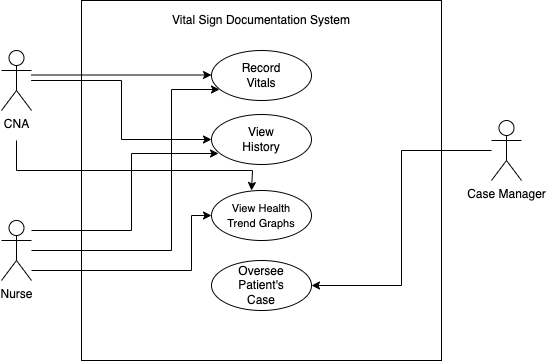

The diagram above was exported from draw.io. Its source (the exported page's mxGraphModel, read from the mxfile embedded in the PNG):
<mxGraphModel dx="1018" dy="621" grid="1" gridSize="10" guides="1" tooltips="1" connect="1" arrows="1" fold="1" page="1" pageScale="1" pageWidth="850" pageHeight="1100" math="0" shadow="0">
  <root>
    <mxCell id="0" />
    <mxCell id="1" parent="0" />
    <mxCell id="w1LgEsOkjF9c4PSFlq8z-31" style="edgeStyle=orthogonalEdgeStyle;rounded=0;orthogonalLoop=1;jettySize=auto;html=1;entryX=0;entryY=0.5;entryDx=0;entryDy=0;" edge="1" parent="1" source="w1LgEsOkjF9c4PSFlq8z-1" target="w1LgEsOkjF9c4PSFlq8z-17">
      <mxGeometry relative="1" as="geometry" />
    </mxCell>
    <mxCell id="w1LgEsOkjF9c4PSFlq8z-32" style="edgeStyle=orthogonalEdgeStyle;rounded=0;orthogonalLoop=1;jettySize=auto;html=1;entryX=0;entryY=0.5;entryDx=0;entryDy=0;" edge="1" parent="1" source="w1LgEsOkjF9c4PSFlq8z-1" target="w1LgEsOkjF9c4PSFlq8z-17">
      <mxGeometry relative="1" as="geometry" />
    </mxCell>
    <mxCell id="w1LgEsOkjF9c4PSFlq8z-1" value="CNA" style="shape=umlActor;verticalLabelPosition=bottom;verticalAlign=top;html=1;outlineConnect=0;" vertex="1" parent="1">
      <mxGeometry x="30" y="80" width="30" height="60" as="geometry" />
    </mxCell>
    <mxCell id="w1LgEsOkjF9c4PSFlq8z-2" value="Case Manager" style="shape=umlActor;verticalLabelPosition=bottom;verticalAlign=top;html=1;outlineConnect=0;" vertex="1" parent="1">
      <mxGeometry x="520" y="150" width="30" height="60" as="geometry" />
    </mxCell>
    <mxCell id="w1LgEsOkjF9c4PSFlq8z-3" value="Nurse" style="shape=umlActor;verticalLabelPosition=bottom;verticalAlign=top;html=1;outlineConnect=0;" vertex="1" parent="1">
      <mxGeometry x="30" y="250" width="30" height="60" as="geometry" />
    </mxCell>
    <mxCell id="w1LgEsOkjF9c4PSFlq8z-22" value="" style="group" vertex="1" connectable="0" parent="1">
      <mxGeometry x="110" y="30" width="360" height="360" as="geometry" />
    </mxCell>
    <mxCell id="w1LgEsOkjF9c4PSFlq8z-5" value="" style="whiteSpace=wrap;html=1;aspect=fixed;" vertex="1" parent="w1LgEsOkjF9c4PSFlq8z-22">
      <mxGeometry width="360" height="360" as="geometry" />
    </mxCell>
    <mxCell id="w1LgEsOkjF9c4PSFlq8z-8" value="Vital Sign Documentation System" style="text;html=1;align=center;verticalAlign=middle;whiteSpace=wrap;rounded=0;" vertex="1" parent="w1LgEsOkjF9c4PSFlq8z-22">
      <mxGeometry x="65" width="230" height="40" as="geometry" />
    </mxCell>
    <mxCell id="w1LgEsOkjF9c4PSFlq8z-11" value="" style="group" vertex="1" connectable="0" parent="w1LgEsOkjF9c4PSFlq8z-22">
      <mxGeometry x="130" y="50" width="100" height="50" as="geometry" />
    </mxCell>
    <mxCell id="w1LgEsOkjF9c4PSFlq8z-9" value="" style="ellipse;whiteSpace=wrap;html=1;" vertex="1" parent="w1LgEsOkjF9c4PSFlq8z-11">
      <mxGeometry width="100" height="50" as="geometry" />
    </mxCell>
    <mxCell id="w1LgEsOkjF9c4PSFlq8z-10" value="Record Vitals" style="text;html=1;align=center;verticalAlign=middle;whiteSpace=wrap;rounded=0;" vertex="1" parent="w1LgEsOkjF9c4PSFlq8z-11">
      <mxGeometry x="20" y="10" width="60" height="30" as="geometry" />
    </mxCell>
    <mxCell id="w1LgEsOkjF9c4PSFlq8z-12" value="" style="group" vertex="1" connectable="0" parent="w1LgEsOkjF9c4PSFlq8z-22">
      <mxGeometry x="130" y="114" width="100" height="50" as="geometry" />
    </mxCell>
    <mxCell id="w1LgEsOkjF9c4PSFlq8z-13" value="" style="ellipse;whiteSpace=wrap;html=1;" vertex="1" parent="w1LgEsOkjF9c4PSFlq8z-12">
      <mxGeometry width="100" height="50" as="geometry" />
    </mxCell>
    <mxCell id="w1LgEsOkjF9c4PSFlq8z-14" value="View History" style="text;html=1;align=center;verticalAlign=middle;whiteSpace=wrap;rounded=0;" vertex="1" parent="w1LgEsOkjF9c4PSFlq8z-12">
      <mxGeometry x="20" y="10" width="60" height="30" as="geometry" />
    </mxCell>
    <mxCell id="w1LgEsOkjF9c4PSFlq8z-16" value="" style="group" vertex="1" connectable="0" parent="w1LgEsOkjF9c4PSFlq8z-22">
      <mxGeometry x="130" y="190" width="100" height="50" as="geometry" />
    </mxCell>
    <mxCell id="w1LgEsOkjF9c4PSFlq8z-17" value="" style="ellipse;whiteSpace=wrap;html=1;" vertex="1" parent="w1LgEsOkjF9c4PSFlq8z-16">
      <mxGeometry width="100" height="50" as="geometry" />
    </mxCell>
    <mxCell id="w1LgEsOkjF9c4PSFlq8z-18" value="&lt;font style=&quot;font-size: 11px;&quot;&gt;View Health Trend Graphs&lt;/font&gt;" style="text;html=1;align=center;verticalAlign=middle;whiteSpace=wrap;rounded=0;" vertex="1" parent="w1LgEsOkjF9c4PSFlq8z-16">
      <mxGeometry x="10" y="10" width="80" height="30" as="geometry" />
    </mxCell>
    <mxCell id="w1LgEsOkjF9c4PSFlq8z-19" value="" style="group" vertex="1" connectable="0" parent="w1LgEsOkjF9c4PSFlq8z-22">
      <mxGeometry x="130" y="260" width="100" height="50" as="geometry" />
    </mxCell>
    <mxCell id="w1LgEsOkjF9c4PSFlq8z-20" value="" style="ellipse;whiteSpace=wrap;html=1;" vertex="1" parent="w1LgEsOkjF9c4PSFlq8z-19">
      <mxGeometry width="100" height="50" as="geometry" />
    </mxCell>
    <mxCell id="w1LgEsOkjF9c4PSFlq8z-21" value="Oversee Patient's Case" style="text;html=1;align=center;verticalAlign=middle;whiteSpace=wrap;rounded=0;" vertex="1" parent="w1LgEsOkjF9c4PSFlq8z-19">
      <mxGeometry x="20" y="10" width="60" height="30" as="geometry" />
    </mxCell>
    <mxCell id="w1LgEsOkjF9c4PSFlq8z-26" style="edgeStyle=orthogonalEdgeStyle;rounded=0;orthogonalLoop=1;jettySize=auto;html=1;" edge="1" parent="w1LgEsOkjF9c4PSFlq8z-22">
      <mxGeometry relative="1" as="geometry">
        <mxPoint x="-50" y="74.5" as="sourcePoint" />
        <mxPoint x="130" y="74.5" as="targetPoint" />
      </mxGeometry>
    </mxCell>
    <mxCell id="w1LgEsOkjF9c4PSFlq8z-27" style="edgeStyle=orthogonalEdgeStyle;rounded=0;orthogonalLoop=1;jettySize=auto;html=1;entryX=0.08;entryY=0.78;entryDx=0;entryDy=0;entryPerimeter=0;" edge="1" parent="1" source="w1LgEsOkjF9c4PSFlq8z-3" target="w1LgEsOkjF9c4PSFlq8z-9">
      <mxGeometry relative="1" as="geometry">
        <Array as="points">
          <mxPoint x="200" y="280" />
          <mxPoint x="200" y="119" />
        </Array>
      </mxGeometry>
    </mxCell>
    <mxCell id="w1LgEsOkjF9c4PSFlq8z-29" style="edgeStyle=orthogonalEdgeStyle;rounded=0;orthogonalLoop=1;jettySize=auto;html=1;entryX=0.07;entryY=0.78;entryDx=0;entryDy=0;entryPerimeter=0;" edge="1" parent="1" source="w1LgEsOkjF9c4PSFlq8z-3" target="w1LgEsOkjF9c4PSFlq8z-13">
      <mxGeometry relative="1" as="geometry">
        <Array as="points">
          <mxPoint x="160" y="260" />
          <mxPoint x="160" y="183" />
        </Array>
      </mxGeometry>
    </mxCell>
    <mxCell id="w1LgEsOkjF9c4PSFlq8z-28" style="edgeStyle=orthogonalEdgeStyle;rounded=0;orthogonalLoop=1;jettySize=auto;html=1;entryX=0;entryY=0.5;entryDx=0;entryDy=0;" edge="1" parent="1" source="w1LgEsOkjF9c4PSFlq8z-1" target="w1LgEsOkjF9c4PSFlq8z-13">
      <mxGeometry relative="1" as="geometry" />
    </mxCell>
    <mxCell id="w1LgEsOkjF9c4PSFlq8z-33" style="edgeStyle=orthogonalEdgeStyle;rounded=0;orthogonalLoop=1;jettySize=auto;html=1;entryX=0;entryY=0.5;entryDx=0;entryDy=0;" edge="1" parent="1" source="w1LgEsOkjF9c4PSFlq8z-3" target="w1LgEsOkjF9c4PSFlq8z-17">
      <mxGeometry relative="1" as="geometry">
        <Array as="points">
          <mxPoint x="220" y="300" />
          <mxPoint x="220" y="245" />
        </Array>
      </mxGeometry>
    </mxCell>
    <mxCell id="w1LgEsOkjF9c4PSFlq8z-36" style="edgeStyle=orthogonalEdgeStyle;rounded=0;orthogonalLoop=1;jettySize=auto;html=1;" edge="1" parent="1">
      <mxGeometry relative="1" as="geometry">
        <mxPoint x="280" y="220" as="targetPoint" />
        <mxPoint x="45" y="170" as="sourcePoint" />
        <Array as="points">
          <mxPoint x="45" y="200" />
          <mxPoint x="281" y="200" />
        </Array>
      </mxGeometry>
    </mxCell>
    <mxCell id="w1LgEsOkjF9c4PSFlq8z-37" style="edgeStyle=orthogonalEdgeStyle;rounded=0;orthogonalLoop=1;jettySize=auto;html=1;entryX=1;entryY=0.5;entryDx=0;entryDy=0;" edge="1" parent="1" source="w1LgEsOkjF9c4PSFlq8z-2" target="w1LgEsOkjF9c4PSFlq8z-20">
      <mxGeometry relative="1" as="geometry" />
    </mxCell>
  </root>
</mxGraphModel>